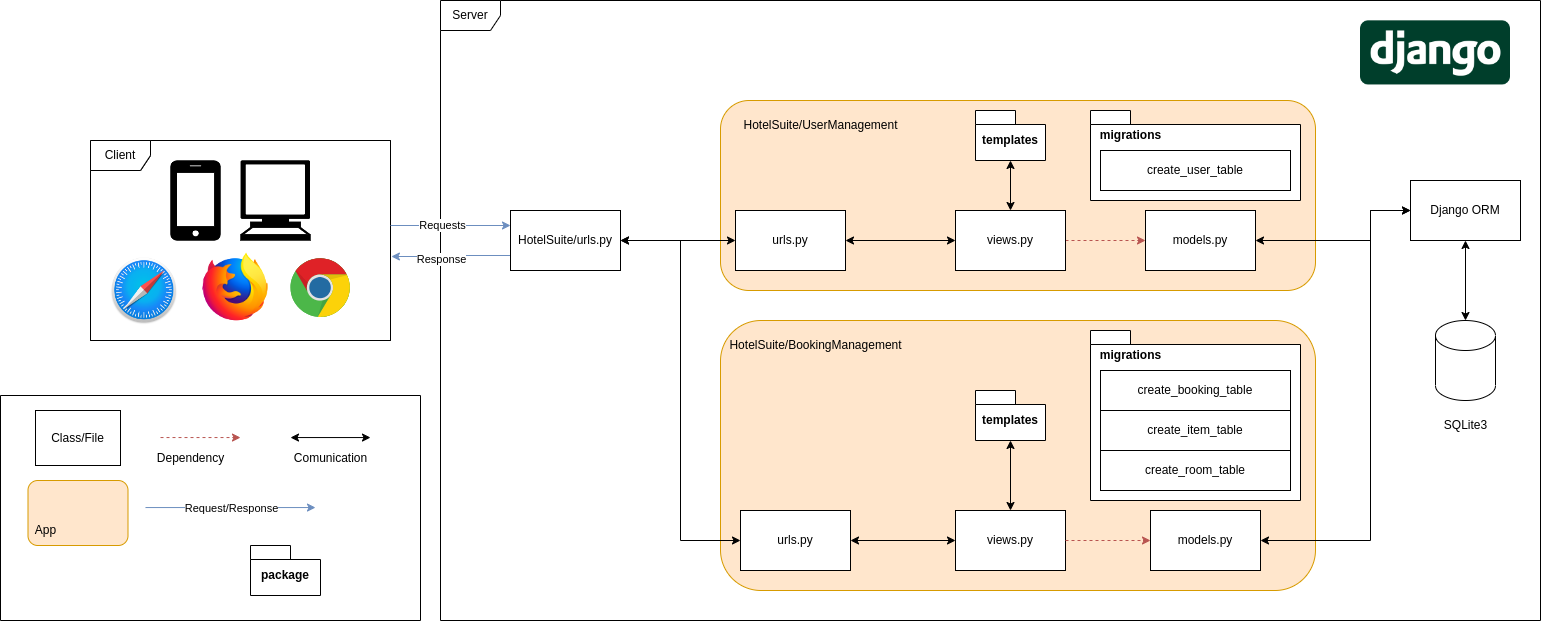

The diagram above was exported from draw.io. Its source (the exported page's mxGraphModel, read from the mxfile embedded in the PNG):
<mxGraphModel dx="2284" dy="839" grid="1" gridSize="10" guides="1" tooltips="1" connect="1" arrows="1" fold="1" page="1" pageScale="1" pageWidth="850" pageHeight="1100" math="0" shadow="0">
  <root>
    <mxCell id="0" />
    <mxCell id="1" parent="0" />
    <mxCell id="VU70aPtQZC05efSbjtfX-1" value="" style="group" parent="1" vertex="1" connectable="0">
      <mxGeometry x="20" y="150" width="300" height="200" as="geometry" />
    </mxCell>
    <mxCell id="VU70aPtQZC05efSbjtfX-2" value="Client" style="shape=umlFrame;whiteSpace=wrap;html=1;pointerEvents=0;perimeterSpacing=0;" parent="VU70aPtQZC05efSbjtfX-1" vertex="1">
      <mxGeometry width="300" height="200" as="geometry" />
    </mxCell>
    <mxCell id="VU70aPtQZC05efSbjtfX-3" value="" style="sketch=0;pointerEvents=1;shadow=0;dashed=0;html=1;strokeColor=none;fillColor=#000000;labelPosition=center;verticalLabelPosition=bottom;verticalAlign=top;outlineConnect=0;align=center;shape=mxgraph.office.devices.cell_phone_iphone_proportional;" parent="VU70aPtQZC05efSbjtfX-1" vertex="1">
      <mxGeometry x="80" y="20" width="50" height="80" as="geometry" />
    </mxCell>
    <mxCell id="VU70aPtQZC05efSbjtfX-4" value="" style="shape=mxgraph.signs.tech.computer;html=1;pointerEvents=1;fillColor=#000000;strokeColor=none;verticalLabelPosition=bottom;verticalAlign=top;align=center;" parent="VU70aPtQZC05efSbjtfX-1" vertex="1">
      <mxGeometry x="150" y="20" width="70" height="80" as="geometry" />
    </mxCell>
    <mxCell id="VU70aPtQZC05efSbjtfX-5" value="" style="dashed=0;outlineConnect=0;html=1;align=center;labelPosition=center;verticalLabelPosition=bottom;verticalAlign=top;shape=mxgraph.weblogos.chrome" parent="VU70aPtQZC05efSbjtfX-1" vertex="1">
      <mxGeometry x="200" y="117.69999999999999" width="60" height="60" as="geometry" />
    </mxCell>
    <mxCell id="VU70aPtQZC05efSbjtfX-6" value="" style="shape=image;verticalLabelPosition=bottom;labelBackgroundColor=default;verticalAlign=top;aspect=fixed;imageAspect=0;image=https://upload.wikimedia.org/wikipedia/commons/thumb/2/28/Firefox_logo%2C_2017.svg/800px-Firefox_logo%2C_2017.svg.png;" parent="VU70aPtQZC05efSbjtfX-1" vertex="1">
      <mxGeometry x="110" y="112.69999999999999" width="70" height="70" as="geometry" />
    </mxCell>
    <mxCell id="VU70aPtQZC05efSbjtfX-7" value="Client" style="shape=umlFrame;whiteSpace=wrap;html=1;pointerEvents=0;perimeterSpacing=0;" parent="VU70aPtQZC05efSbjtfX-1" vertex="1">
      <mxGeometry width="300" height="200" as="geometry" />
    </mxCell>
    <mxCell id="VU70aPtQZC05efSbjtfX-8" value="" style="sketch=0;pointerEvents=1;shadow=0;dashed=0;html=1;strokeColor=none;fillColor=#000000;labelPosition=center;verticalLabelPosition=bottom;verticalAlign=top;outlineConnect=0;align=center;shape=mxgraph.office.devices.cell_phone_iphone_proportional;" parent="VU70aPtQZC05efSbjtfX-1" vertex="1">
      <mxGeometry x="80" y="20" width="50" height="80" as="geometry" />
    </mxCell>
    <mxCell id="VU70aPtQZC05efSbjtfX-9" value="" style="shape=mxgraph.signs.tech.computer;html=1;pointerEvents=1;fillColor=#000000;strokeColor=none;verticalLabelPosition=bottom;verticalAlign=top;align=center;" parent="VU70aPtQZC05efSbjtfX-1" vertex="1">
      <mxGeometry x="150" y="20" width="70" height="80" as="geometry" />
    </mxCell>
    <mxCell id="VU70aPtQZC05efSbjtfX-10" value="" style="dashed=0;outlineConnect=0;html=1;align=center;labelPosition=center;verticalLabelPosition=bottom;verticalAlign=top;shape=mxgraph.weblogos.chrome" parent="VU70aPtQZC05efSbjtfX-1" vertex="1">
      <mxGeometry x="200" y="117.69999999999999" width="60" height="60" as="geometry" />
    </mxCell>
    <mxCell id="VU70aPtQZC05efSbjtfX-11" value="" style="shape=image;verticalLabelPosition=bottom;labelBackgroundColor=default;verticalAlign=top;aspect=fixed;imageAspect=0;image=https://upload.wikimedia.org/wikipedia/commons/thumb/2/28/Firefox_logo,_2017.svg/800px-Firefox_logo,_2017.svg.png;" parent="VU70aPtQZC05efSbjtfX-1" vertex="1">
      <mxGeometry x="110" y="112.69999999999999" width="70" height="70" as="geometry" />
    </mxCell>
    <mxCell id="VU70aPtQZC05efSbjtfX-12" value="" style="shape=image;verticalLabelPosition=bottom;labelBackgroundColor=default;verticalAlign=top;aspect=fixed;imageAspect=0;image=https://upload.wikimedia.org/wikipedia/commons/thumb/5/52/Safari_browser_logo.svg/2057px-Safari_browser_logo.svg.png;" parent="VU70aPtQZC05efSbjtfX-1" vertex="1">
      <mxGeometry x="20" y="117.69999999999999" width="67.58" height="67.3" as="geometry" />
    </mxCell>
    <mxCell id="VU70aPtQZC05efSbjtfX-14" value="Server" style="shape=umlFrame;whiteSpace=wrap;html=1;pointerEvents=0;perimeterSpacing=0;" parent="1" vertex="1">
      <mxGeometry x="370" y="10" width="1100" height="620" as="geometry" />
    </mxCell>
    <mxCell id="VU70aPtQZC05efSbjtfX-33" value="" style="shape=image;verticalLabelPosition=bottom;labelBackgroundColor=default;verticalAlign=top;aspect=fixed;imageAspect=0;image=https://1000marcas.net/wp-content/uploads/2021/06/Django-Logo.png;" parent="1" vertex="1">
      <mxGeometry x="1290" y="16.25" width="150" height="93.75" as="geometry" />
    </mxCell>
    <mxCell id="VU70aPtQZC05efSbjtfX-34" style="edgeStyle=orthogonalEdgeStyle;rounded=0;orthogonalLoop=1;jettySize=auto;html=1;exitX=0;exitY=0.25;exitDx=0;exitDy=0;endArrow=none;endFill=0;startArrow=classic;startFill=1;fillColor=#dae8fc;strokeColor=#6c8ebf;" parent="1" source="VU70aPtQZC05efSbjtfX-38" edge="1">
      <mxGeometry relative="1" as="geometry">
        <mxPoint x="430" y="227.5" as="sourcePoint" />
        <mxPoint x="320" y="235" as="targetPoint" />
      </mxGeometry>
    </mxCell>
    <mxCell id="VU70aPtQZC05efSbjtfX-35" value="Requests" style="edgeLabel;html=1;align=center;verticalAlign=middle;resizable=0;points=[];" parent="VU70aPtQZC05efSbjtfX-34" vertex="1" connectable="0">
      <mxGeometry x="0.2744" y="-1" relative="1" as="geometry">
        <mxPoint x="8" as="offset" />
      </mxGeometry>
    </mxCell>
    <mxCell id="VU70aPtQZC05efSbjtfX-36" style="edgeStyle=orthogonalEdgeStyle;rounded=0;orthogonalLoop=1;jettySize=auto;html=1;exitX=0;exitY=0.75;exitDx=0;exitDy=0;entryX=1.003;entryY=0.58;entryDx=0;entryDy=0;entryPerimeter=0;fillColor=#dae8fc;strokeColor=#6c8ebf;" parent="1" source="VU70aPtQZC05efSbjtfX-38" target="VU70aPtQZC05efSbjtfX-7" edge="1">
      <mxGeometry relative="1" as="geometry">
        <mxPoint x="430" y="272.5" as="sourcePoint" />
      </mxGeometry>
    </mxCell>
    <mxCell id="VU70aPtQZC05efSbjtfX-37" value="Response" style="edgeLabel;html=1;align=center;verticalAlign=middle;resizable=0;points=[];" parent="VU70aPtQZC05efSbjtfX-36" vertex="1" connectable="0">
      <mxGeometry x="0.2842" y="2" relative="1" as="geometry">
        <mxPoint x="6" as="offset" />
      </mxGeometry>
    </mxCell>
    <mxCell id="VU70aPtQZC05efSbjtfX-38" value="HotelSuite/urls.py" style="html=1;whiteSpace=wrap;" parent="1" vertex="1">
      <mxGeometry x="440" y="220" width="110" height="60" as="geometry" />
    </mxCell>
    <mxCell id="VU70aPtQZC05efSbjtfX-44" value="" style="swimlane;startSize=0;" parent="1" vertex="1">
      <mxGeometry x="-70" y="405" width="420" height="225" as="geometry">
        <mxRectangle x="20" y="755" width="50" height="40" as="alternateBounds" />
      </mxGeometry>
    </mxCell>
    <mxCell id="VU70aPtQZC05efSbjtfX-45" value="Class/File" style="html=1;whiteSpace=wrap;" parent="VU70aPtQZC05efSbjtfX-44" vertex="1">
      <mxGeometry x="35" y="15" width="85" height="55" as="geometry" />
    </mxCell>
    <mxCell id="VU70aPtQZC05efSbjtfX-48" value="" style="endArrow=classic;html=1;rounded=0;fillColor=#f8cecc;strokeColor=#b85450;dashed=1;" parent="VU70aPtQZC05efSbjtfX-44" edge="1">
      <mxGeometry width="50" height="50" relative="1" as="geometry">
        <mxPoint x="160" y="42.049999999999955" as="sourcePoint" />
        <mxPoint x="240" y="42.049999999999955" as="targetPoint" />
      </mxGeometry>
    </mxCell>
    <mxCell id="VU70aPtQZC05efSbjtfX-49" value="" style="endArrow=classic;html=1;rounded=0;startArrow=classic;startFill=1;" parent="VU70aPtQZC05efSbjtfX-44" edge="1">
      <mxGeometry width="50" height="50" relative="1" as="geometry">
        <mxPoint x="290" y="42.049999999999955" as="sourcePoint" />
        <mxPoint x="370" y="42.049999999999955" as="targetPoint" />
      </mxGeometry>
    </mxCell>
    <mxCell id="VU70aPtQZC05efSbjtfX-50" value="Comunication" style="text;html=1;align=center;verticalAlign=middle;resizable=0;points=[];autosize=1;strokeColor=none;fillColor=none;" parent="VU70aPtQZC05efSbjtfX-44" vertex="1">
      <mxGeometry x="280" y="48" width="100" height="30" as="geometry" />
    </mxCell>
    <mxCell id="VU70aPtQZC05efSbjtfX-51" value="package" style="shape=folder;fontStyle=1;spacingTop=10;tabWidth=40;tabHeight=14;tabPosition=left;html=1;whiteSpace=wrap;" parent="VU70aPtQZC05efSbjtfX-44" vertex="1">
      <mxGeometry x="250" y="150" width="70" height="50" as="geometry" />
    </mxCell>
    <mxCell id="VU70aPtQZC05efSbjtfX-52" value="" style="endArrow=classic;html=1;rounded=0;startArrow=none;startFill=0;fillColor=#dae8fc;strokeColor=#6c8ebf;" parent="VU70aPtQZC05efSbjtfX-44" edge="1">
      <mxGeometry width="50" height="50" relative="1" as="geometry">
        <mxPoint x="145" y="112.04999999999995" as="sourcePoint" />
        <mxPoint x="315" y="112.04999999999995" as="targetPoint" />
      </mxGeometry>
    </mxCell>
    <mxCell id="VU70aPtQZC05efSbjtfX-53" value="Request/Response" style="edgeLabel;html=1;align=center;verticalAlign=middle;resizable=0;points=[];" parent="VU70aPtQZC05efSbjtfX-52" vertex="1" connectable="0">
      <mxGeometry x="-0.2818" relative="1" as="geometry">
        <mxPoint x="24" as="offset" />
      </mxGeometry>
    </mxCell>
    <mxCell id="K9YflZiy4BHHyolhx6il-4" value="" style="group" parent="VU70aPtQZC05efSbjtfX-44" vertex="1" connectable="0">
      <mxGeometry x="20" y="85" width="107.5" height="65" as="geometry" />
    </mxCell>
    <mxCell id="VU70aPtQZC05efSbjtfX-46" value="" style="rounded=1;whiteSpace=wrap;html=1;fillColor=#ffe6cc;strokeColor=#d79b00;align=left;" parent="K9YflZiy4BHHyolhx6il-4" vertex="1">
      <mxGeometry x="7.5" width="100" height="65" as="geometry" />
    </mxCell>
    <mxCell id="VU70aPtQZC05efSbjtfX-47" value="App" style="text;html=1;align=center;verticalAlign=middle;resizable=0;points=[];autosize=1;strokeColor=none;fillColor=none;" parent="K9YflZiy4BHHyolhx6il-4" vertex="1">
      <mxGeometry x="5" y="35" width="40" height="30" as="geometry" />
    </mxCell>
    <mxCell id="VU70aPtQZC05efSbjtfX-54" value="Dependency" style="text;html=1;align=center;verticalAlign=middle;resizable=0;points=[];autosize=1;strokeColor=none;fillColor=none;" parent="1" vertex="1">
      <mxGeometry x="75" y="453" width="90" height="30" as="geometry" />
    </mxCell>
    <mxCell id="K9YflZiy4BHHyolhx6il-137" style="edgeStyle=orthogonalEdgeStyle;rounded=0;orthogonalLoop=1;jettySize=auto;html=1;exitX=0.5;exitY=1;exitDx=0;exitDy=0;entryX=0.5;entryY=0;entryDx=0;entryDy=0;entryPerimeter=0;startArrow=classic;startFill=1;" parent="1" source="K9YflZiy4BHHyolhx6il-125" target="K9YflZiy4BHHyolhx6il-135" edge="1">
      <mxGeometry relative="1" as="geometry" />
    </mxCell>
    <mxCell id="K9YflZiy4BHHyolhx6il-125" value="Django ORM" style="html=1;whiteSpace=wrap;" parent="1" vertex="1">
      <mxGeometry x="1340" y="190" width="110" height="60" as="geometry" />
    </mxCell>
    <mxCell id="K9YflZiy4BHHyolhx6il-135" value="" style="shape=cylinder3;whiteSpace=wrap;html=1;boundedLbl=1;backgroundOutline=1;size=15;" parent="1" vertex="1">
      <mxGeometry x="1365" y="330" width="60" height="80" as="geometry" />
    </mxCell>
    <mxCell id="K9YflZiy4BHHyolhx6il-136" value="SQLite3" style="text;html=1;align=center;verticalAlign=middle;resizable=0;points=[];autosize=1;strokeColor=none;fillColor=none;" parent="1" vertex="1">
      <mxGeometry x="1360" y="420" width="70" height="30" as="geometry" />
    </mxCell>
    <mxCell id="6FhNOFhkk7p3Lgymr61f-1" value="" style="group" vertex="1" connectable="0" parent="1">
      <mxGeometry x="650" y="330" width="595" height="320" as="geometry" />
    </mxCell>
    <mxCell id="6FhNOFhkk7p3Lgymr61f-2" value="" style="rounded=1;whiteSpace=wrap;html=1;fillColor=#ffe6cc;strokeColor=#d79b00;align=left;" vertex="1" parent="6FhNOFhkk7p3Lgymr61f-1">
      <mxGeometry width="595" height="270" as="geometry" />
    </mxCell>
    <mxCell id="6FhNOFhkk7p3Lgymr61f-3" value="urls.py" style="html=1;whiteSpace=wrap;" vertex="1" parent="6FhNOFhkk7p3Lgymr61f-1">
      <mxGeometry x="20" y="190" width="110" height="60" as="geometry" />
    </mxCell>
    <mxCell id="6FhNOFhkk7p3Lgymr61f-4" value="HotelSuite/BookingManagement" style="text;html=1;align=center;verticalAlign=middle;resizable=0;points=[];autosize=1;strokeColor=none;fillColor=none;" vertex="1" parent="6FhNOFhkk7p3Lgymr61f-1">
      <mxGeometry x="-5" y="10.00307692307706" width="200" height="30" as="geometry" />
    </mxCell>
    <mxCell id="6FhNOFhkk7p3Lgymr61f-5" value="views.py" style="html=1;whiteSpace=wrap;" vertex="1" parent="6FhNOFhkk7p3Lgymr61f-1">
      <mxGeometry x="235" y="190" width="110" height="60" as="geometry" />
    </mxCell>
    <mxCell id="6FhNOFhkk7p3Lgymr61f-6" style="edgeStyle=orthogonalEdgeStyle;rounded=0;orthogonalLoop=1;jettySize=auto;html=1;exitX=1;exitY=0.5;exitDx=0;exitDy=0;entryX=0;entryY=0.5;entryDx=0;entryDy=0;startArrow=classic;startFill=1;" edge="1" parent="6FhNOFhkk7p3Lgymr61f-1" source="6FhNOFhkk7p3Lgymr61f-3" target="6FhNOFhkk7p3Lgymr61f-5">
      <mxGeometry relative="1" as="geometry" />
    </mxCell>
    <mxCell id="6FhNOFhkk7p3Lgymr61f-7" value="models.py" style="html=1;whiteSpace=wrap;" vertex="1" parent="6FhNOFhkk7p3Lgymr61f-1">
      <mxGeometry x="430" y="190" width="110" height="60" as="geometry" />
    </mxCell>
    <mxCell id="6FhNOFhkk7p3Lgymr61f-8" style="edgeStyle=orthogonalEdgeStyle;rounded=0;orthogonalLoop=1;jettySize=auto;html=1;exitX=1;exitY=0.5;exitDx=0;exitDy=0;fillColor=#f8cecc;strokeColor=#b85450;dashed=1;" edge="1" parent="6FhNOFhkk7p3Lgymr61f-1" source="6FhNOFhkk7p3Lgymr61f-5" target="6FhNOFhkk7p3Lgymr61f-7">
      <mxGeometry relative="1" as="geometry" />
    </mxCell>
    <mxCell id="6FhNOFhkk7p3Lgymr61f-9" value="templates" style="shape=folder;fontStyle=1;spacingTop=10;tabWidth=40;tabHeight=14;tabPosition=left;html=1;whiteSpace=wrap;" vertex="1" parent="6FhNOFhkk7p3Lgymr61f-1">
      <mxGeometry x="255" y="70" width="70" height="50" as="geometry" />
    </mxCell>
    <mxCell id="6FhNOFhkk7p3Lgymr61f-10" style="edgeStyle=orthogonalEdgeStyle;rounded=0;orthogonalLoop=1;jettySize=auto;html=1;exitX=0.5;exitY=0;exitDx=0;exitDy=0;startArrow=classic;startFill=1;" edge="1" parent="6FhNOFhkk7p3Lgymr61f-1" source="6FhNOFhkk7p3Lgymr61f-5" target="6FhNOFhkk7p3Lgymr61f-9">
      <mxGeometry relative="1" as="geometry" />
    </mxCell>
    <mxCell id="6FhNOFhkk7p3Lgymr61f-11" value="" style="group" vertex="1" connectable="0" parent="6FhNOFhkk7p3Lgymr61f-1">
      <mxGeometry x="370" y="10" width="210" height="170" as="geometry" />
    </mxCell>
    <mxCell id="6FhNOFhkk7p3Lgymr61f-12" value="" style="shape=folder;fontStyle=1;spacingTop=10;tabWidth=40;tabHeight=14;tabPosition=left;html=1;whiteSpace=wrap;" vertex="1" parent="6FhNOFhkk7p3Lgymr61f-11">
      <mxGeometry width="210" height="170" as="geometry" />
    </mxCell>
    <mxCell id="6FhNOFhkk7p3Lgymr61f-13" value="migrations" style="text;html=1;align=center;verticalAlign=middle;resizable=0;points=[];autosize=1;strokeColor=none;fillColor=none;fontStyle=1" vertex="1" parent="6FhNOFhkk7p3Lgymr61f-11">
      <mxGeometry y="10" width="80" height="30" as="geometry" />
    </mxCell>
    <mxCell id="6FhNOFhkk7p3Lgymr61f-14" value="create_booking_table" style="html=1;whiteSpace=wrap;" vertex="1" parent="6FhNOFhkk7p3Lgymr61f-11">
      <mxGeometry x="10" y="40" width="190" height="40" as="geometry" />
    </mxCell>
    <mxCell id="6FhNOFhkk7p3Lgymr61f-15" value="create_item_table" style="html=1;whiteSpace=wrap;" vertex="1" parent="6FhNOFhkk7p3Lgymr61f-11">
      <mxGeometry x="10" y="80" width="190" height="40" as="geometry" />
    </mxCell>
    <mxCell id="6FhNOFhkk7p3Lgymr61f-16" value="create_room_table" style="html=1;whiteSpace=wrap;" vertex="1" parent="6FhNOFhkk7p3Lgymr61f-11">
      <mxGeometry x="10" y="120" width="190" height="40" as="geometry" />
    </mxCell>
    <mxCell id="6FhNOFhkk7p3Lgymr61f-17" value="" style="group" vertex="1" connectable="0" parent="1">
      <mxGeometry x="650" y="110" width="595" height="190" as="geometry" />
    </mxCell>
    <mxCell id="6FhNOFhkk7p3Lgymr61f-18" value="" style="rounded=1;whiteSpace=wrap;html=1;fillColor=#ffe6cc;strokeColor=#d79b00;align=left;" vertex="1" parent="6FhNOFhkk7p3Lgymr61f-17">
      <mxGeometry width="595" height="190" as="geometry" />
    </mxCell>
    <mxCell id="6FhNOFhkk7p3Lgymr61f-19" value="urls.py" style="html=1;whiteSpace=wrap;" vertex="1" parent="6FhNOFhkk7p3Lgymr61f-17">
      <mxGeometry x="15" y="110" width="110" height="60" as="geometry" />
    </mxCell>
    <mxCell id="6FhNOFhkk7p3Lgymr61f-20" value="HotelSuite/UserManagement" style="text;html=1;align=center;verticalAlign=middle;resizable=0;points=[];autosize=1;strokeColor=none;fillColor=none;" vertex="1" parent="6FhNOFhkk7p3Lgymr61f-17">
      <mxGeometry x="10" y="10.00307692307706" width="180" height="30" as="geometry" />
    </mxCell>
    <mxCell id="6FhNOFhkk7p3Lgymr61f-21" style="edgeStyle=orthogonalEdgeStyle;rounded=0;orthogonalLoop=1;jettySize=auto;html=1;exitX=1;exitY=0.5;exitDx=0;exitDy=0;fillColor=#f8cecc;strokeColor=#b85450;dashed=1;" edge="1" parent="6FhNOFhkk7p3Lgymr61f-17" source="6FhNOFhkk7p3Lgymr61f-22" target="6FhNOFhkk7p3Lgymr61f-24">
      <mxGeometry relative="1" as="geometry" />
    </mxCell>
    <mxCell id="6FhNOFhkk7p3Lgymr61f-22" value="views.py" style="html=1;whiteSpace=wrap;" vertex="1" parent="6FhNOFhkk7p3Lgymr61f-17">
      <mxGeometry x="235" y="110" width="110" height="60" as="geometry" />
    </mxCell>
    <mxCell id="6FhNOFhkk7p3Lgymr61f-23" style="edgeStyle=orthogonalEdgeStyle;rounded=0;orthogonalLoop=1;jettySize=auto;html=1;exitX=1;exitY=0.5;exitDx=0;exitDy=0;entryX=0;entryY=0.5;entryDx=0;entryDy=0;startArrow=classic;startFill=1;" edge="1" parent="6FhNOFhkk7p3Lgymr61f-17" source="6FhNOFhkk7p3Lgymr61f-19" target="6FhNOFhkk7p3Lgymr61f-22">
      <mxGeometry relative="1" as="geometry" />
    </mxCell>
    <mxCell id="6FhNOFhkk7p3Lgymr61f-24" value="models.py" style="html=1;whiteSpace=wrap;" vertex="1" parent="6FhNOFhkk7p3Lgymr61f-17">
      <mxGeometry x="425" y="110" width="110" height="60" as="geometry" />
    </mxCell>
    <mxCell id="6FhNOFhkk7p3Lgymr61f-25" value="templates" style="shape=folder;fontStyle=1;spacingTop=10;tabWidth=40;tabHeight=14;tabPosition=left;html=1;whiteSpace=wrap;" vertex="1" parent="6FhNOFhkk7p3Lgymr61f-17">
      <mxGeometry x="255" y="10" width="70" height="50" as="geometry" />
    </mxCell>
    <mxCell id="6FhNOFhkk7p3Lgymr61f-26" style="edgeStyle=orthogonalEdgeStyle;rounded=0;orthogonalLoop=1;jettySize=auto;html=1;exitX=0.5;exitY=0;exitDx=0;exitDy=0;startArrow=classic;startFill=1;" edge="1" parent="6FhNOFhkk7p3Lgymr61f-17" source="6FhNOFhkk7p3Lgymr61f-22" target="6FhNOFhkk7p3Lgymr61f-25">
      <mxGeometry relative="1" as="geometry" />
    </mxCell>
    <mxCell id="6FhNOFhkk7p3Lgymr61f-27" value="" style="group" vertex="1" connectable="0" parent="6FhNOFhkk7p3Lgymr61f-17">
      <mxGeometry x="370" y="10" width="210" height="90" as="geometry" />
    </mxCell>
    <mxCell id="6FhNOFhkk7p3Lgymr61f-28" value="" style="shape=folder;fontStyle=1;spacingTop=10;tabWidth=40;tabHeight=14;tabPosition=left;html=1;whiteSpace=wrap;" vertex="1" parent="6FhNOFhkk7p3Lgymr61f-27">
      <mxGeometry width="210" height="90" as="geometry" />
    </mxCell>
    <mxCell id="6FhNOFhkk7p3Lgymr61f-29" value="migrations" style="text;html=1;align=center;verticalAlign=middle;resizable=0;points=[];autosize=1;strokeColor=none;fillColor=none;fontStyle=1" vertex="1" parent="6FhNOFhkk7p3Lgymr61f-27">
      <mxGeometry y="10" width="80" height="30" as="geometry" />
    </mxCell>
    <mxCell id="6FhNOFhkk7p3Lgymr61f-30" value="create_user_table" style="html=1;whiteSpace=wrap;" vertex="1" parent="6FhNOFhkk7p3Lgymr61f-27">
      <mxGeometry x="10" y="40" width="190" height="40" as="geometry" />
    </mxCell>
    <mxCell id="6FhNOFhkk7p3Lgymr61f-31" style="edgeStyle=orthogonalEdgeStyle;rounded=0;orthogonalLoop=1;jettySize=auto;html=1;exitX=1;exitY=0.5;exitDx=0;exitDy=0;entryX=0;entryY=0.5;entryDx=0;entryDy=0;startArrow=classic;startFill=1;" edge="1" parent="1" source="VU70aPtQZC05efSbjtfX-38" target="6FhNOFhkk7p3Lgymr61f-3">
      <mxGeometry relative="1" as="geometry">
        <Array as="points">
          <mxPoint x="610" y="250" />
          <mxPoint x="610" y="550" />
        </Array>
      </mxGeometry>
    </mxCell>
    <mxCell id="6FhNOFhkk7p3Lgymr61f-32" style="edgeStyle=orthogonalEdgeStyle;rounded=0;orthogonalLoop=1;jettySize=auto;html=1;exitX=1;exitY=0.5;exitDx=0;exitDy=0;entryX=0;entryY=0.5;entryDx=0;entryDy=0;startArrow=classic;startFill=1;" edge="1" parent="1" source="VU70aPtQZC05efSbjtfX-38" target="6FhNOFhkk7p3Lgymr61f-19">
      <mxGeometry relative="1" as="geometry">
        <Array as="points">
          <mxPoint x="570" y="250" />
          <mxPoint x="570" y="250" />
        </Array>
      </mxGeometry>
    </mxCell>
    <mxCell id="6FhNOFhkk7p3Lgymr61f-33" style="edgeStyle=orthogonalEdgeStyle;rounded=0;orthogonalLoop=1;jettySize=auto;html=1;exitX=1;exitY=0.5;exitDx=0;exitDy=0;entryX=0;entryY=0.5;entryDx=0;entryDy=0;startArrow=classic;startFill=1;" edge="1" parent="1" source="6FhNOFhkk7p3Lgymr61f-7" target="K9YflZiy4BHHyolhx6il-125">
      <mxGeometry relative="1" as="geometry">
        <Array as="points">
          <mxPoint x="1300" y="550" />
          <mxPoint x="1300" y="220" />
        </Array>
      </mxGeometry>
    </mxCell>
    <mxCell id="6FhNOFhkk7p3Lgymr61f-34" style="edgeStyle=orthogonalEdgeStyle;rounded=0;orthogonalLoop=1;jettySize=auto;html=1;exitX=1;exitY=0.5;exitDx=0;exitDy=0;startArrow=classic;startFill=1;" edge="1" parent="1" source="6FhNOFhkk7p3Lgymr61f-24" target="K9YflZiy4BHHyolhx6il-125">
      <mxGeometry relative="1" as="geometry">
        <Array as="points">
          <mxPoint x="1300" y="250" />
          <mxPoint x="1300" y="220" />
        </Array>
      </mxGeometry>
    </mxCell>
  </root>
</mxGraphModel>